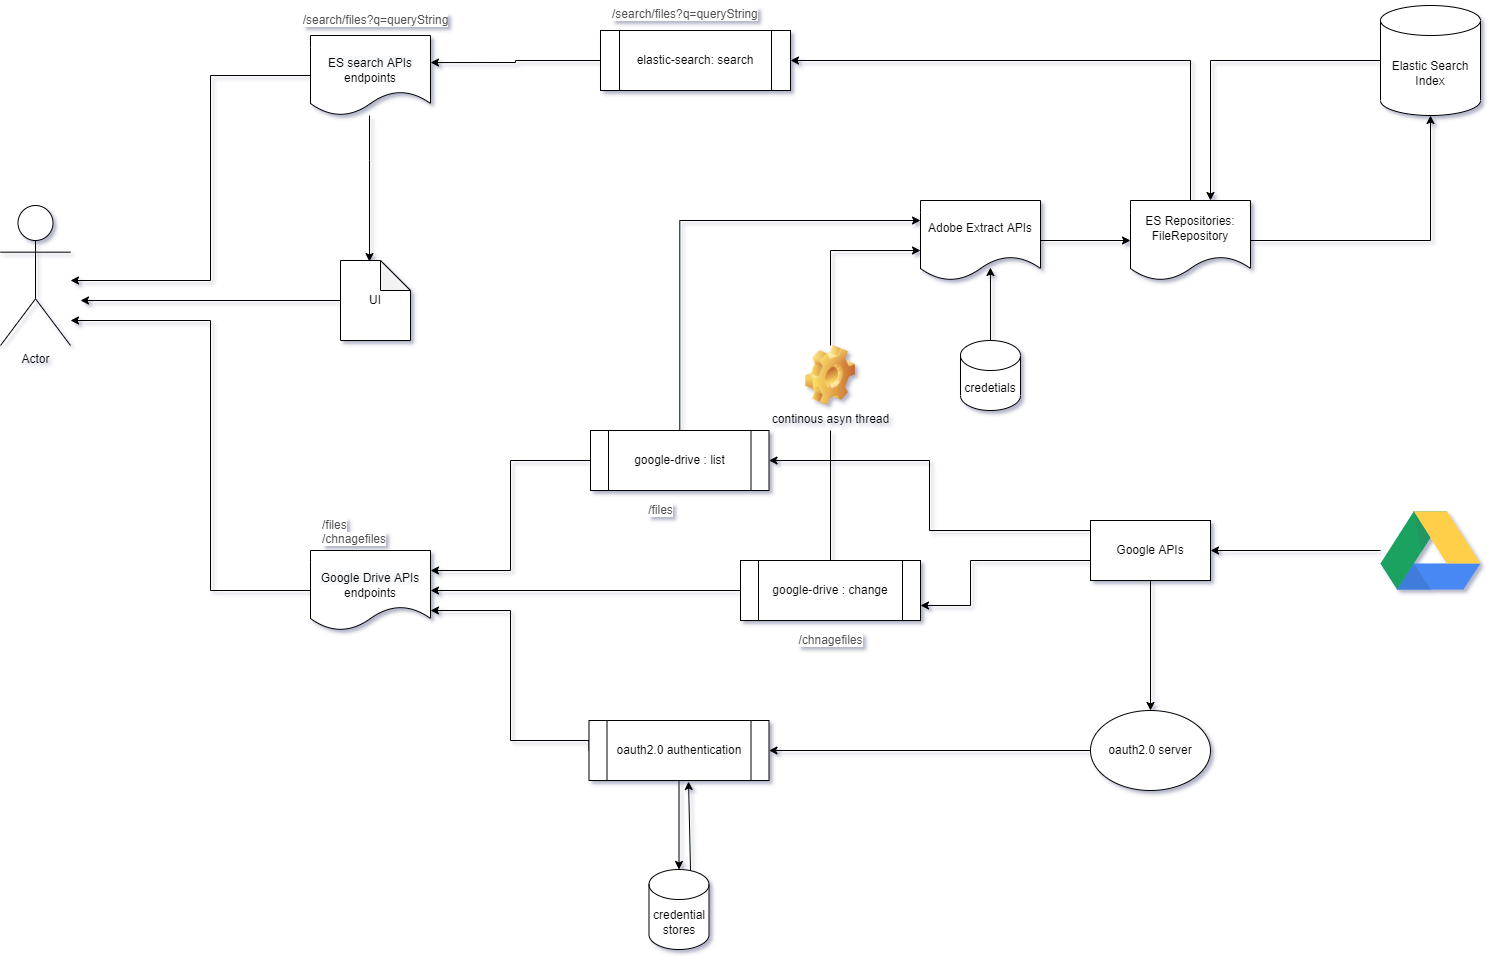

The diagram above was exported from draw.io. Its source (the exported page's mxGraphModel, read from the mxfile embedded in the PNG):
<mxGraphModel dx="1422" dy="762" grid="1" gridSize="10" guides="1" tooltips="1" connect="1" arrows="1" fold="1" page="1" pageScale="1.5" pageWidth="1169" pageHeight="826" background="none" math="0" shadow="0">
  <root>
    <mxCell id="0" style=";html=1;" />
    <mxCell id="1" style=";html=1;" parent="0" />
    <mxCell id="BhEC7NQNH7sa6Six58X2-38" style="edgeStyle=orthogonalEdgeStyle;rounded=0;orthogonalLoop=1;jettySize=auto;html=1;exitX=0.5;exitY=1;exitDx=0;exitDy=0;" edge="1" parent="1" source="BhEC7NQNH7sa6Six58X2-21" target="BhEC7NQNH7sa6Six58X2-27">
      <mxGeometry relative="1" as="geometry" />
    </mxCell>
    <mxCell id="BhEC7NQNH7sa6Six58X2-40" style="edgeStyle=orthogonalEdgeStyle;rounded=0;orthogonalLoop=1;jettySize=auto;html=1;exitX=0;exitY=0.5;exitDx=0;exitDy=0;entryX=1;entryY=0.75;entryDx=0;entryDy=0;" edge="1" parent="1" source="BhEC7NQNH7sa6Six58X2-21" target="BhEC7NQNH7sa6Six58X2-26">
      <mxGeometry relative="1" as="geometry">
        <Array as="points">
          <mxPoint x="1340" y="840" />
          <mxPoint x="1220" y="840" />
          <mxPoint x="1220" y="885" />
        </Array>
      </mxGeometry>
    </mxCell>
    <mxCell id="BhEC7NQNH7sa6Six58X2-41" style="edgeStyle=orthogonalEdgeStyle;rounded=0;orthogonalLoop=1;jettySize=auto;html=1;entryX=1;entryY=0.5;entryDx=0;entryDy=0;" edge="1" parent="1" source="BhEC7NQNH7sa6Six58X2-21" target="BhEC7NQNH7sa6Six58X2-23">
      <mxGeometry relative="1" as="geometry">
        <Array as="points">
          <mxPoint x="1179" y="810" />
          <mxPoint x="1179" y="740" />
        </Array>
      </mxGeometry>
    </mxCell>
    <mxCell id="BhEC7NQNH7sa6Six58X2-21" value="Google APIs" style="rounded=0;whiteSpace=wrap;html=1;" vertex="1" parent="1">
      <mxGeometry x="1340" y="800" width="120" height="60" as="geometry" />
    </mxCell>
    <mxCell id="BhEC7NQNH7sa6Six58X2-36" style="edgeStyle=orthogonalEdgeStyle;rounded=0;orthogonalLoop=1;jettySize=auto;html=1;exitX=0;exitY=0.5;exitDx=0;exitDy=0;entryX=1;entryY=0.75;entryDx=0;entryDy=0;" edge="1" parent="1" source="BhEC7NQNH7sa6Six58X2-22" target="BhEC7NQNH7sa6Six58X2-25">
      <mxGeometry relative="1" as="geometry">
        <mxPoint x="690" y="890" as="targetPoint" />
        <Array as="points">
          <mxPoint x="760" y="1020" />
          <mxPoint x="760" y="890" />
        </Array>
      </mxGeometry>
    </mxCell>
    <mxCell id="BhEC7NQNH7sa6Six58X2-37" style="edgeStyle=orthogonalEdgeStyle;rounded=0;orthogonalLoop=1;jettySize=auto;html=1;exitX=0.5;exitY=1;exitDx=0;exitDy=0;entryX=0.5;entryY=0;entryDx=0;entryDy=0;entryPerimeter=0;" edge="1" parent="1" source="BhEC7NQNH7sa6Six58X2-22" target="BhEC7NQNH7sa6Six58X2-28">
      <mxGeometry relative="1" as="geometry" />
    </mxCell>
    <mxCell id="BhEC7NQNH7sa6Six58X2-22" value="oauth2.0 authentication" style="shape=process;whiteSpace=wrap;html=1;backgroundOutline=1;" vertex="1" parent="1">
      <mxGeometry x="838.5" y="1000" width="180" height="60" as="geometry" />
    </mxCell>
    <mxCell id="BhEC7NQNH7sa6Six58X2-34" style="edgeStyle=orthogonalEdgeStyle;rounded=0;orthogonalLoop=1;jettySize=auto;html=1;exitX=0;exitY=0.5;exitDx=0;exitDy=0;entryX=1;entryY=0.25;entryDx=0;entryDy=0;" edge="1" parent="1" source="BhEC7NQNH7sa6Six58X2-23" target="BhEC7NQNH7sa6Six58X2-25">
      <mxGeometry relative="1" as="geometry" />
    </mxCell>
    <mxCell id="BhEC7NQNH7sa6Six58X2-51" style="edgeStyle=orthogonalEdgeStyle;rounded=0;orthogonalLoop=1;jettySize=auto;html=1;entryX=0;entryY=0.25;entryDx=0;entryDy=0;entryPerimeter=0;" edge="1" parent="1" source="BhEC7NQNH7sa6Six58X2-23" target="BhEC7NQNH7sa6Six58X2-50">
      <mxGeometry relative="1" as="geometry">
        <mxPoint x="1227" y="580" as="targetPoint" />
        <Array as="points">
          <mxPoint x="929" y="500" />
        </Array>
      </mxGeometry>
    </mxCell>
    <mxCell id="BhEC7NQNH7sa6Six58X2-23" value="google-drive : list" style="shape=process;whiteSpace=wrap;html=1;backgroundOutline=1;" vertex="1" parent="1">
      <mxGeometry x="840" y="710" width="178.5" height="60" as="geometry" />
    </mxCell>
    <mxCell id="BhEC7NQNH7sa6Six58X2-62" style="edgeStyle=orthogonalEdgeStyle;rounded=0;orthogonalLoop=1;jettySize=auto;html=1;exitX=0;exitY=0.5;exitDx=0;exitDy=0;" edge="1" parent="1" source="BhEC7NQNH7sa6Six58X2-24" target="BhEC7NQNH7sa6Six58X2-61">
      <mxGeometry relative="1" as="geometry">
        <Array as="points">
          <mxPoint x="460" y="355" />
          <mxPoint x="460" y="560" />
        </Array>
      </mxGeometry>
    </mxCell>
    <mxCell id="BhEC7NQNH7sa6Six58X2-66" style="edgeStyle=orthogonalEdgeStyle;rounded=0;orthogonalLoop=1;jettySize=auto;html=1;entryX=0.414;entryY=0.013;entryDx=0;entryDy=0;entryPerimeter=0;" edge="1" parent="1" source="BhEC7NQNH7sa6Six58X2-24" target="BhEC7NQNH7sa6Six58X2-67">
      <mxGeometry relative="1" as="geometry">
        <mxPoint x="620" y="520" as="targetPoint" />
        <Array as="points">
          <mxPoint x="619" y="440" />
          <mxPoint x="619" y="440" />
        </Array>
      </mxGeometry>
    </mxCell>
    <mxCell id="BhEC7NQNH7sa6Six58X2-24" value="&lt;br&gt;&lt;span style=&quot;color: rgb(0 , 0 , 0) ; font-family: &amp;#34;helvetica&amp;#34; ; font-size: 12px ; font-style: normal ; font-weight: 400 ; letter-spacing: normal ; text-align: center ; text-indent: 0px ; text-transform: none ; word-spacing: 0px ; background-color: rgb(248 , 249 , 250) ; display: inline ; float: none&quot;&gt;ES search APIs&lt;/span&gt;&lt;br&gt;endpoints" style="shape=document;whiteSpace=wrap;html=1;boundedLbl=1;" vertex="1" parent="1">
      <mxGeometry x="560" y="315" width="120" height="80" as="geometry" />
    </mxCell>
    <mxCell id="BhEC7NQNH7sa6Six58X2-64" style="edgeStyle=orthogonalEdgeStyle;rounded=0;orthogonalLoop=1;jettySize=auto;html=1;" edge="1" parent="1" source="BhEC7NQNH7sa6Six58X2-25" target="BhEC7NQNH7sa6Six58X2-61">
      <mxGeometry relative="1" as="geometry">
        <mxPoint x="430" y="760" as="targetPoint" />
        <Array as="points">
          <mxPoint x="460" y="870" />
          <mxPoint x="460" y="600" />
        </Array>
      </mxGeometry>
    </mxCell>
    <mxCell id="BhEC7NQNH7sa6Six58X2-25" value="&lt;br&gt;&lt;span style=&quot;color: rgb(0 , 0 , 0) ; font-family: &amp;#34;helvetica&amp;#34; ; font-size: 12px ; font-style: normal ; font-weight: 400 ; letter-spacing: normal ; text-align: center ; text-indent: 0px ; text-transform: none ; word-spacing: 0px ; background-color: rgb(248 , 249 , 250) ; display: inline ; float: none&quot;&gt;Google Drive APIs&lt;/span&gt;&lt;br&gt;endpoints" style="shape=document;whiteSpace=wrap;html=1;boundedLbl=1;" vertex="1" parent="1">
      <mxGeometry x="560" y="830" width="120" height="80" as="geometry" />
    </mxCell>
    <mxCell id="BhEC7NQNH7sa6Six58X2-35" style="edgeStyle=orthogonalEdgeStyle;rounded=0;orthogonalLoop=1;jettySize=auto;html=1;exitX=0;exitY=0.5;exitDx=0;exitDy=0;entryX=1;entryY=0.5;entryDx=0;entryDy=0;" edge="1" parent="1" source="BhEC7NQNH7sa6Six58X2-26" target="BhEC7NQNH7sa6Six58X2-25">
      <mxGeometry relative="1" as="geometry" />
    </mxCell>
    <mxCell id="BhEC7NQNH7sa6Six58X2-52" style="edgeStyle=orthogonalEdgeStyle;rounded=0;orthogonalLoop=1;jettySize=auto;html=1;exitX=0.5;exitY=0;exitDx=0;exitDy=0;entryX=0;entryY=0.625;entryDx=0;entryDy=0;entryPerimeter=0;startArrow=none;" edge="1" parent="1" source="BhEC7NQNH7sa6Six58X2-59" target="BhEC7NQNH7sa6Six58X2-50">
      <mxGeometry relative="1" as="geometry">
        <mxPoint x="1220" y="620" as="targetPoint" />
        <Array as="points">
          <mxPoint x="1080" y="530" />
        </Array>
      </mxGeometry>
    </mxCell>
    <mxCell id="BhEC7NQNH7sa6Six58X2-26" value="google-drive : change" style="shape=process;whiteSpace=wrap;html=1;backgroundOutline=1;" vertex="1" parent="1">
      <mxGeometry x="990" y="840" width="180" height="60" as="geometry" />
    </mxCell>
    <mxCell id="BhEC7NQNH7sa6Six58X2-39" style="edgeStyle=orthogonalEdgeStyle;rounded=0;orthogonalLoop=1;jettySize=auto;html=1;exitX=0;exitY=0.5;exitDx=0;exitDy=0;entryX=1;entryY=0.5;entryDx=0;entryDy=0;" edge="1" parent="1" source="BhEC7NQNH7sa6Six58X2-27" target="BhEC7NQNH7sa6Six58X2-22">
      <mxGeometry relative="1" as="geometry" />
    </mxCell>
    <mxCell id="BhEC7NQNH7sa6Six58X2-27" value="oauth2.0 server" style="ellipse;whiteSpace=wrap;html=1;" vertex="1" parent="1">
      <mxGeometry x="1340" y="990" width="120" height="80" as="geometry" />
    </mxCell>
    <mxCell id="BhEC7NQNH7sa6Six58X2-28" value="credential stores" style="shape=cylinder3;whiteSpace=wrap;html=1;boundedLbl=1;backgroundOutline=1;size=15;" vertex="1" parent="1">
      <mxGeometry x="898.5" y="1149" width="60" height="80" as="geometry" />
    </mxCell>
    <mxCell id="BhEC7NQNH7sa6Six58X2-33" style="edgeStyle=orthogonalEdgeStyle;rounded=0;orthogonalLoop=1;jettySize=auto;html=1;exitX=0;exitY=0.5;exitDx=0;exitDy=0;entryX=1;entryY=0.338;entryDx=0;entryDy=0;entryPerimeter=0;" edge="1" parent="1" source="BhEC7NQNH7sa6Six58X2-30" target="BhEC7NQNH7sa6Six58X2-24">
      <mxGeometry relative="1" as="geometry" />
    </mxCell>
    <mxCell id="BhEC7NQNH7sa6Six58X2-30" value="elastic-search: search" style="shape=process;whiteSpace=wrap;html=1;backgroundOutline=1;" vertex="1" parent="1">
      <mxGeometry x="850" y="310" width="190" height="60" as="geometry" />
    </mxCell>
    <mxCell id="BhEC7NQNH7sa6Six58X2-47" style="edgeStyle=orthogonalEdgeStyle;rounded=0;orthogonalLoop=1;jettySize=auto;html=1;exitX=0;exitY=0.5;exitDx=0;exitDy=0;exitPerimeter=0;" edge="1" parent="1" source="BhEC7NQNH7sa6Six58X2-31" target="BhEC7NQNH7sa6Six58X2-43">
      <mxGeometry relative="1" as="geometry">
        <mxPoint x="1400" y="477" as="targetPoint" />
        <Array as="points">
          <mxPoint x="1460" y="340" />
        </Array>
      </mxGeometry>
    </mxCell>
    <mxCell id="BhEC7NQNH7sa6Six58X2-31" value="Elastic Search Index" style="shape=cylinder3;whiteSpace=wrap;html=1;boundedLbl=1;backgroundOutline=1;size=15;" vertex="1" parent="1">
      <mxGeometry x="1630" y="285" width="100" height="110" as="geometry" />
    </mxCell>
    <mxCell id="BhEC7NQNH7sa6Six58X2-46" style="edgeStyle=orthogonalEdgeStyle;rounded=0;orthogonalLoop=1;jettySize=auto;html=1;exitX=1;exitY=0.5;exitDx=0;exitDy=0;" edge="1" parent="1" source="BhEC7NQNH7sa6Six58X2-43" target="BhEC7NQNH7sa6Six58X2-31">
      <mxGeometry relative="1" as="geometry" />
    </mxCell>
    <mxCell id="BhEC7NQNH7sa6Six58X2-49" style="edgeStyle=orthogonalEdgeStyle;rounded=0;orthogonalLoop=1;jettySize=auto;html=1;exitX=0.5;exitY=0;exitDx=0;exitDy=0;entryX=1;entryY=0.5;entryDx=0;entryDy=0;" edge="1" parent="1" source="BhEC7NQNH7sa6Six58X2-43" target="BhEC7NQNH7sa6Six58X2-30">
      <mxGeometry relative="1" as="geometry" />
    </mxCell>
    <mxCell id="BhEC7NQNH7sa6Six58X2-43" value="ES Repositories:&lt;br&gt;FileRepository" style="shape=document;whiteSpace=wrap;html=1;boundedLbl=1;" vertex="1" parent="1">
      <mxGeometry x="1380" y="480" width="120" height="80" as="geometry" />
    </mxCell>
    <mxCell id="BhEC7NQNH7sa6Six58X2-53" style="edgeStyle=orthogonalEdgeStyle;rounded=0;orthogonalLoop=1;jettySize=auto;html=1;exitX=1;exitY=0.5;exitDx=0;exitDy=0;entryX=0;entryY=0.5;entryDx=0;entryDy=0;" edge="1" parent="1" source="BhEC7NQNH7sa6Six58X2-50" target="BhEC7NQNH7sa6Six58X2-43">
      <mxGeometry relative="1" as="geometry" />
    </mxCell>
    <mxCell id="BhEC7NQNH7sa6Six58X2-50" value="Adobe Extract APIs" style="shape=document;whiteSpace=wrap;html=1;boundedLbl=1;" vertex="1" parent="1">
      <mxGeometry x="1170" y="480" width="120" height="80" as="geometry" />
    </mxCell>
    <mxCell id="BhEC7NQNH7sa6Six58X2-56" style="edgeStyle=orthogonalEdgeStyle;rounded=0;orthogonalLoop=1;jettySize=auto;html=1;exitX=0.5;exitY=0;exitDx=0;exitDy=0;exitPerimeter=0;entryX=0.583;entryY=0.838;entryDx=0;entryDy=0;entryPerimeter=0;" edge="1" parent="1" source="BhEC7NQNH7sa6Six58X2-54" target="BhEC7NQNH7sa6Six58X2-50">
      <mxGeometry relative="1" as="geometry" />
    </mxCell>
    <mxCell id="BhEC7NQNH7sa6Six58X2-54" value="credetials" style="shape=cylinder3;whiteSpace=wrap;html=1;boundedLbl=1;backgroundOutline=1;size=15;" vertex="1" parent="1">
      <mxGeometry x="1210" y="620" width="60" height="70" as="geometry" />
    </mxCell>
    <mxCell id="BhEC7NQNH7sa6Six58X2-55" value="" style="endArrow=classic;html=1;rounded=0;exitX=0.692;exitY=0.013;exitDx=0;exitDy=0;exitPerimeter=0;entryX=0.553;entryY=1.017;entryDx=0;entryDy=0;entryPerimeter=0;" edge="1" parent="1" source="BhEC7NQNH7sa6Six58X2-28" target="BhEC7NQNH7sa6Six58X2-22">
      <mxGeometry width="50" height="50" relative="1" as="geometry">
        <mxPoint x="1190" y="990" as="sourcePoint" />
        <mxPoint x="1240" y="940" as="targetPoint" />
      </mxGeometry>
    </mxCell>
    <mxCell id="BhEC7NQNH7sa6Six58X2-58" style="edgeStyle=orthogonalEdgeStyle;rounded=0;orthogonalLoop=1;jettySize=auto;html=1;entryX=1;entryY=0.5;entryDx=0;entryDy=0;" edge="1" parent="1" source="BhEC7NQNH7sa6Six58X2-57" target="BhEC7NQNH7sa6Six58X2-21">
      <mxGeometry relative="1" as="geometry" />
    </mxCell>
    <mxCell id="BhEC7NQNH7sa6Six58X2-57" value="" style="dashed=0;outlineConnect=0;html=1;align=center;labelPosition=center;verticalLabelPosition=bottom;verticalAlign=top;shape=mxgraph.weblogos.google_drive" vertex="1" parent="1">
      <mxGeometry x="1630" y="791" width="100" height="78" as="geometry" />
    </mxCell>
    <mxCell id="BhEC7NQNH7sa6Six58X2-59" value="continous asyn thread" style="shape=image;html=1;verticalLabelPosition=bottom;verticalAlign=top;imageAspect=0;image=img/clipart/Gear_128x128.png" vertex="1" parent="1">
      <mxGeometry x="1055" y="625" width="50" height="60" as="geometry" />
    </mxCell>
    <mxCell id="BhEC7NQNH7sa6Six58X2-60" value="" style="edgeStyle=orthogonalEdgeStyle;rounded=0;orthogonalLoop=1;jettySize=auto;html=1;exitX=0.5;exitY=0;exitDx=0;exitDy=0;endArrow=none;" edge="1" parent="1" source="BhEC7NQNH7sa6Six58X2-26">
      <mxGeometry relative="1" as="geometry">
        <mxPoint x="1080" y="710" as="targetPoint" />
        <mxPoint x="1080" y="840" as="sourcePoint" />
        <Array as="points" />
      </mxGeometry>
    </mxCell>
    <mxCell id="BhEC7NQNH7sa6Six58X2-61" value="Actor" style="shape=umlActor;verticalLabelPosition=bottom;verticalAlign=top;html=1;outlineConnect=0;" vertex="1" parent="1">
      <mxGeometry x="250" y="485" width="70" height="140" as="geometry" />
    </mxCell>
    <mxCell id="BhEC7NQNH7sa6Six58X2-68" style="edgeStyle=orthogonalEdgeStyle;rounded=0;orthogonalLoop=1;jettySize=auto;html=1;" edge="1" parent="1" source="BhEC7NQNH7sa6Six58X2-67">
      <mxGeometry relative="1" as="geometry">
        <mxPoint x="330" y="580" as="targetPoint" />
      </mxGeometry>
    </mxCell>
    <mxCell id="BhEC7NQNH7sa6Six58X2-67" value="UI" style="shape=note;whiteSpace=wrap;html=1;backgroundOutline=1;darkOpacity=0.05;" vertex="1" parent="1">
      <mxGeometry x="590" y="540" width="70" height="80" as="geometry" />
    </mxCell>
    <mxCell id="BhEC7NQNH7sa6Six58X2-69" value="&lt;span style=&quot;color: rgb(80 , 80 , 80) ; font-family: &amp;#34;opensans&amp;#34; , &amp;#34;helvetica&amp;#34; , &amp;#34;arial&amp;#34; , sans-serif ; text-align: left ; background-color: rgb(255 , 255 , 255)&quot;&gt;/search/files?q=queryString&lt;/span&gt;" style="text;html=1;align=center;verticalAlign=middle;resizable=0;points=[];autosize=1;strokeColor=none;fillColor=none;" vertex="1" parent="1">
      <mxGeometry x="545" y="290" width="160" height="20" as="geometry" />
    </mxCell>
    <mxCell id="BhEC7NQNH7sa6Six58X2-70" value="&lt;span style=&quot;color: rgb(80 , 80 , 80) ; font-family: &amp;#34;opensans&amp;#34; , &amp;#34;helvetica&amp;#34; , &amp;#34;arial&amp;#34; , sans-serif ; text-align: left ; background-color: rgb(255 , 255 , 255)&quot;&gt;/chnagefiles&lt;/span&gt;" style="text;html=1;align=center;verticalAlign=middle;resizable=0;points=[];autosize=1;strokeColor=none;fillColor=none;" vertex="1" parent="1">
      <mxGeometry x="1040" y="910" width="80" height="20" as="geometry" />
    </mxCell>
    <mxCell id="BhEC7NQNH7sa6Six58X2-71" value="&lt;span style=&quot;color: rgb(80 , 80 , 80) ; font-family: &amp;#34;opensans&amp;#34; , &amp;#34;helvetica&amp;#34; , &amp;#34;arial&amp;#34; , sans-serif ; text-align: left ; background-color: rgb(255 , 255 , 255)&quot;&gt;/files&lt;/span&gt;" style="text;html=1;align=center;verticalAlign=middle;resizable=0;points=[];autosize=1;strokeColor=none;fillColor=none;" vertex="1" parent="1">
      <mxGeometry x="890" y="780" width="40" height="20" as="geometry" />
    </mxCell>
    <mxCell id="BhEC7NQNH7sa6Six58X2-72" value="&lt;span style=&quot;color: rgb(80, 80, 80); font-family: opensans, helvetica, arial, sans-serif; font-size: 12px; font-style: normal; font-weight: 400; letter-spacing: normal; text-align: left; text-indent: 0px; text-transform: none; word-spacing: 0px; background-color: rgb(255, 255, 255); display: inline; float: none;&quot;&gt;/search/files?q=queryString&lt;/span&gt;" style="text;whiteSpace=wrap;html=1;" vertex="1" parent="1">
      <mxGeometry x="860" y="280" width="170" height="30" as="geometry" />
    </mxCell>
    <mxCell id="BhEC7NQNH7sa6Six58X2-73" value="&lt;span style=&quot;color: rgb(80 , 80 , 80) ; font-family: &amp;#34;opensans&amp;#34; , &amp;#34;helvetica&amp;#34; , &amp;#34;arial&amp;#34; , sans-serif ; font-size: 12px ; font-style: normal ; font-weight: 400 ; letter-spacing: normal ; text-align: left ; text-indent: 0px ; text-transform: none ; word-spacing: 0px ; background-color: rgb(255 , 255 , 255) ; display: inline ; float: none&quot;&gt;/files&lt;br&gt;/chnagefiles&lt;/span&gt;" style="text;whiteSpace=wrap;html=1;" vertex="1" parent="1">
      <mxGeometry x="570" y="791" width="90" height="30" as="geometry" />
    </mxCell>
  </root>
</mxGraphModel>